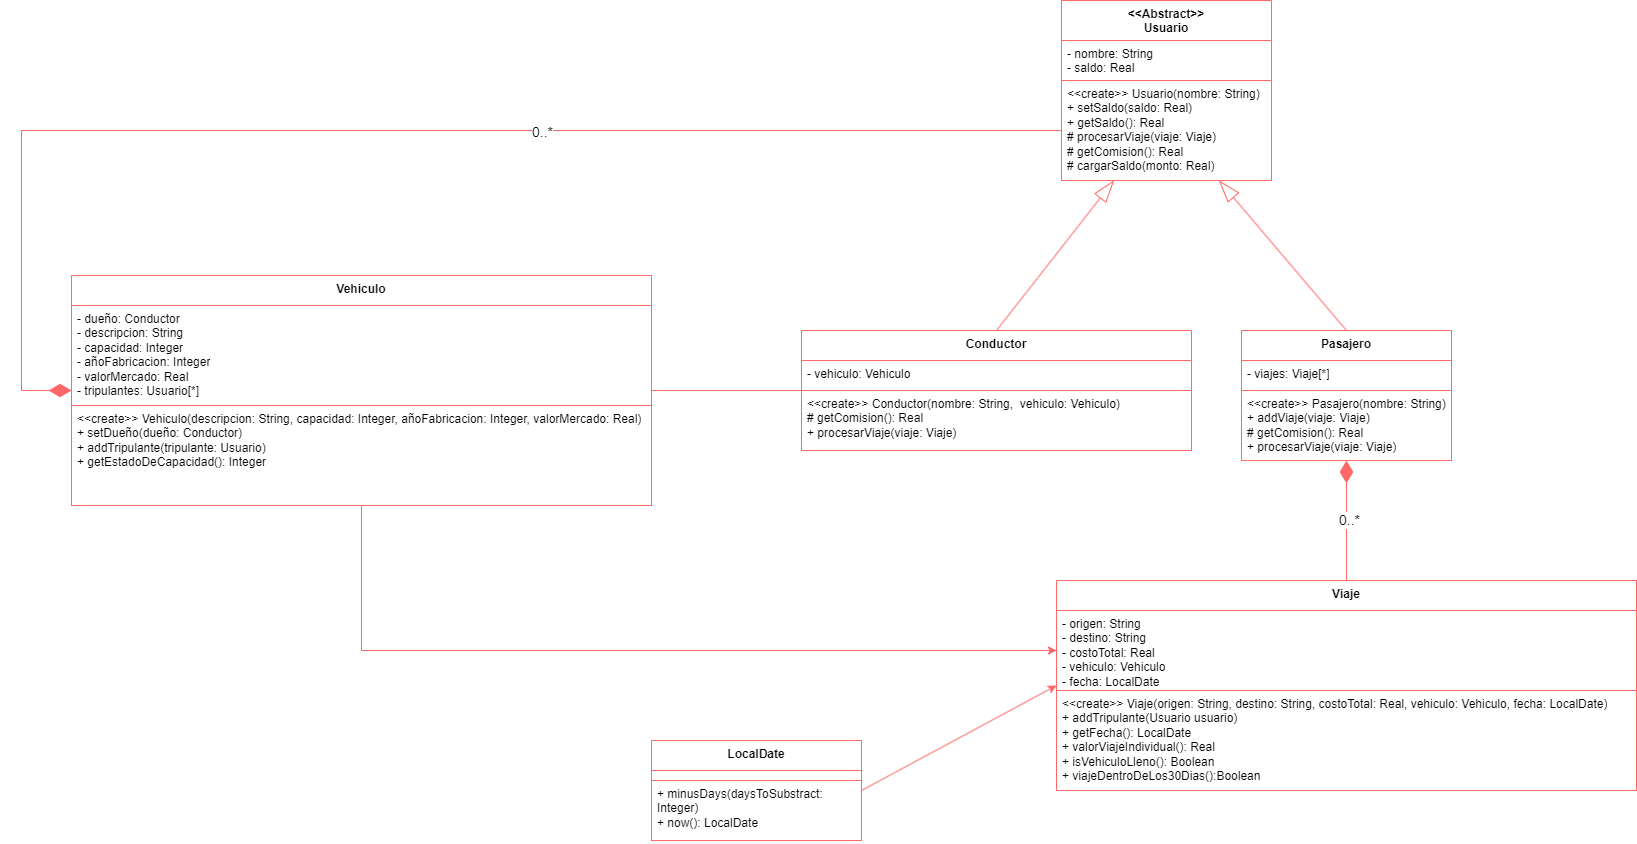

The diagram above was exported from draw.io. Its source (the exported page's mxGraphModel, read from the mxfile embedded in the PNG):
<mxGraphModel dx="3239" dy="898" grid="1" gridSize="10" guides="1" tooltips="1" connect="1" arrows="1" fold="1" page="1" pageScale="1" pageWidth="1600" pageHeight="900" math="0" shadow="0">
  <root>
    <mxCell id="0" />
    <mxCell id="1" parent="0" />
    <mxCell id="CsCPCJaNUoQfORCRjapE-15" style="rounded=0;orthogonalLoop=1;jettySize=auto;html=1;exitX=0.25;exitY=1;exitDx=0;exitDy=0;entryX=0.5;entryY=0;entryDx=0;entryDy=0;endArrow=none;endFill=0;strokeColor=#FF6666;startArrow=blockThin;startFill=0;startSize=20;" edge="1" parent="1" source="CsCPCJaNUoQfORCRjapE-1" target="CsCPCJaNUoQfORCRjapE-5">
      <mxGeometry relative="1" as="geometry" />
    </mxCell>
    <mxCell id="CsCPCJaNUoQfORCRjapE-16" style="rounded=0;orthogonalLoop=1;jettySize=auto;html=1;exitX=0.75;exitY=1;exitDx=0;exitDy=0;entryX=0.5;entryY=0;entryDx=0;entryDy=0;endArrow=none;endFill=0;startArrow=blockThin;startFill=0;strokeColor=#FF6666;startSize=20;" edge="1" parent="1" source="CsCPCJaNUoQfORCRjapE-1" target="CsCPCJaNUoQfORCRjapE-8">
      <mxGeometry relative="1" as="geometry" />
    </mxCell>
    <mxCell id="CsCPCJaNUoQfORCRjapE-1" value="&amp;lt;&amp;lt;Abstract&amp;gt;&amp;gt;&lt;div&gt;Usuario&lt;/div&gt;" style="swimlane;fontStyle=1;align=center;verticalAlign=top;childLayout=stackLayout;horizontal=1;startSize=40;horizontalStack=0;resizeParent=1;resizeParentMax=0;resizeLast=0;collapsible=1;marginBottom=0;whiteSpace=wrap;html=1;strokeColor=#FF6666;" vertex="1" parent="1">
      <mxGeometry x="600" y="20" width="210" height="180" as="geometry" />
    </mxCell>
    <mxCell id="CsCPCJaNUoQfORCRjapE-2" value="- nombre: String&lt;div&gt;- saldo: Real&lt;/div&gt;" style="text;strokeColor=#FF6666;fillColor=default;align=left;verticalAlign=top;spacingLeft=4;spacingRight=4;overflow=hidden;rotatable=0;points=[[0,0.5],[1,0.5]];portConstraint=eastwest;whiteSpace=wrap;html=1;" vertex="1" parent="CsCPCJaNUoQfORCRjapE-1">
      <mxGeometry y="40" width="210" height="40" as="geometry" />
    </mxCell>
    <mxCell id="CsCPCJaNUoQfORCRjapE-4" value="&amp;lt;&amp;lt;create&amp;gt;&amp;gt; Usuario(nombre: String)&lt;div&gt;+ setSaldo(saldo: Real)&lt;/div&gt;&lt;div&gt;+ getSaldo(): Real&lt;/div&gt;&lt;div&gt;# procesarViaje(viaje: Viaje)&lt;/div&gt;&lt;div&gt;# getComision(): Real&lt;/div&gt;&lt;div&gt;# cargarSaldo(monto: Real)&lt;/div&gt;&lt;div&gt;&lt;br&gt;&lt;/div&gt;" style="text;strokeColor=#FF6666;fillColor=default;align=left;verticalAlign=top;spacingLeft=4;spacingRight=4;overflow=hidden;rotatable=0;points=[[0,0.5],[1,0.5]];portConstraint=eastwest;whiteSpace=wrap;html=1;" vertex="1" parent="CsCPCJaNUoQfORCRjapE-1">
      <mxGeometry y="80" width="210" height="100" as="geometry" />
    </mxCell>
    <mxCell id="CsCPCJaNUoQfORCRjapE-19" style="edgeStyle=orthogonalEdgeStyle;rounded=0;orthogonalLoop=1;jettySize=auto;html=1;exitX=0;exitY=0.5;exitDx=0;exitDy=0;entryX=1;entryY=0.5;entryDx=0;entryDy=0;endArrow=none;endFill=0;strokeColor=#FF6666;" edge="1" parent="1" source="CsCPCJaNUoQfORCRjapE-5" target="CsCPCJaNUoQfORCRjapE-11">
      <mxGeometry relative="1" as="geometry" />
    </mxCell>
    <mxCell id="CsCPCJaNUoQfORCRjapE-5" value="Conductor" style="swimlane;fontStyle=1;align=center;verticalAlign=top;childLayout=stackLayout;horizontal=1;startSize=30;horizontalStack=0;resizeParent=1;resizeParentMax=0;resizeLast=0;collapsible=1;marginBottom=0;whiteSpace=wrap;html=1;strokeColor=#FF6666;" vertex="1" parent="1">
      <mxGeometry x="340" y="350" width="390" height="120" as="geometry" />
    </mxCell>
    <mxCell id="CsCPCJaNUoQfORCRjapE-6" value="- vehiculo: Vehiculo" style="text;strokeColor=#FF6666;fillColor=default;align=left;verticalAlign=top;spacingLeft=4;spacingRight=4;overflow=hidden;rotatable=0;points=[[0,0.5],[1,0.5]];portConstraint=eastwest;whiteSpace=wrap;html=1;" vertex="1" parent="CsCPCJaNUoQfORCRjapE-5">
      <mxGeometry y="30" width="390" height="30" as="geometry" />
    </mxCell>
    <mxCell id="CsCPCJaNUoQfORCRjapE-7" value="&lt;div&gt;&amp;lt;&amp;lt;create&amp;gt;&amp;gt; Conductor(nombre: String,&amp;nbsp; vehiculo: Vehiculo)&lt;/div&gt;&lt;div&gt;# getComision(): Real&lt;/div&gt;&lt;div&gt;+ procesarViaje(viaje: Viaje)&lt;/div&gt;" style="text;strokeColor=#FF6666;fillColor=default;align=left;verticalAlign=top;spacingLeft=4;spacingRight=4;overflow=hidden;rotatable=0;points=[[0,0.5],[1,0.5]];portConstraint=eastwest;whiteSpace=wrap;html=1;" vertex="1" parent="CsCPCJaNUoQfORCRjapE-5">
      <mxGeometry y="60" width="390" height="60" as="geometry" />
    </mxCell>
    <mxCell id="CsCPCJaNUoQfORCRjapE-8" value="Pasajero" style="swimlane;fontStyle=1;align=center;verticalAlign=top;childLayout=stackLayout;horizontal=1;startSize=30;horizontalStack=0;resizeParent=1;resizeParentMax=0;resizeLast=0;collapsible=1;marginBottom=0;whiteSpace=wrap;html=1;strokeColor=#FF6666;" vertex="1" parent="1">
      <mxGeometry x="780" y="350" width="210" height="130" as="geometry" />
    </mxCell>
    <mxCell id="CsCPCJaNUoQfORCRjapE-9" value="- viajes: Viaje[*]" style="text;strokeColor=#FF6666;fillColor=default;align=left;verticalAlign=top;spacingLeft=4;spacingRight=4;overflow=hidden;rotatable=0;points=[[0,0.5],[1,0.5]];portConstraint=eastwest;whiteSpace=wrap;html=1;" vertex="1" parent="CsCPCJaNUoQfORCRjapE-8">
      <mxGeometry y="30" width="210" height="30" as="geometry" />
    </mxCell>
    <mxCell id="CsCPCJaNUoQfORCRjapE-10" value="&lt;div&gt;&amp;lt;&amp;lt;create&amp;gt;&amp;gt; Pasajero(nombre: String)&lt;/div&gt;&lt;div&gt;+ addViaje(viaje: Viaje)&lt;/div&gt;&lt;div&gt;# getComision(): Real&lt;/div&gt;&lt;div&gt;+ procesarViaje(viaje: Viaje)&lt;/div&gt;&lt;div&gt;&lt;br&gt;&lt;/div&gt;" style="text;strokeColor=#FF6666;fillColor=default;align=left;verticalAlign=top;spacingLeft=4;spacingRight=4;overflow=hidden;rotatable=0;points=[[0,0.5],[1,0.5]];portConstraint=eastwest;whiteSpace=wrap;html=1;" vertex="1" parent="CsCPCJaNUoQfORCRjapE-8">
      <mxGeometry y="60" width="210" height="70" as="geometry" />
    </mxCell>
    <mxCell id="CsCPCJaNUoQfORCRjapE-20" style="edgeStyle=orthogonalEdgeStyle;rounded=0;orthogonalLoop=1;jettySize=auto;html=1;exitX=0;exitY=0.5;exitDx=0;exitDy=0;entryX=0;entryY=0.5;entryDx=0;entryDy=0;strokeColor=#FF6666;endArrow=none;endFill=0;endSize=20;startArrow=diamondThin;startFill=1;startSize=20;" edge="1" parent="1" source="CsCPCJaNUoQfORCRjapE-11" target="CsCPCJaNUoQfORCRjapE-4">
      <mxGeometry relative="1" as="geometry">
        <Array as="points">
          <mxPoint x="-440" y="410" />
          <mxPoint x="-440" y="150" />
        </Array>
      </mxGeometry>
    </mxCell>
    <mxCell id="CsCPCJaNUoQfORCRjapE-21" value="0..*" style="edgeLabel;html=1;align=center;verticalAlign=middle;resizable=0;points=[];fontSize=14;" vertex="1" connectable="0" parent="CsCPCJaNUoQfORCRjapE-20">
      <mxGeometry x="0.2291" y="-1" relative="1" as="geometry">
        <mxPoint as="offset" />
      </mxGeometry>
    </mxCell>
    <mxCell id="CsCPCJaNUoQfORCRjapE-37" style="edgeStyle=orthogonalEdgeStyle;rounded=0;orthogonalLoop=1;jettySize=auto;html=1;exitX=0.5;exitY=1;exitDx=0;exitDy=0;entryX=0;entryY=0.5;entryDx=0;entryDy=0;strokeColor=#FF6666;" edge="1" parent="1" source="CsCPCJaNUoQfORCRjapE-11" target="CsCPCJaNUoQfORCRjapE-23">
      <mxGeometry relative="1" as="geometry" />
    </mxCell>
    <mxCell id="CsCPCJaNUoQfORCRjapE-11" value="Vehiculo" style="swimlane;fontStyle=1;align=center;verticalAlign=top;childLayout=stackLayout;horizontal=1;startSize=30;horizontalStack=0;resizeParent=1;resizeParentMax=0;resizeLast=0;collapsible=1;marginBottom=0;whiteSpace=wrap;html=1;strokeColor=#FF6666;" vertex="1" parent="1">
      <mxGeometry x="-390" y="295" width="580" height="230" as="geometry" />
    </mxCell>
    <mxCell id="CsCPCJaNUoQfORCRjapE-12" value="- dueño: Conductor&lt;div&gt;- descripcion: String&lt;/div&gt;&lt;div&gt;- capacidad: Integer&lt;/div&gt;&lt;div&gt;- añoFabricacion: Integer&lt;/div&gt;&lt;div&gt;- valorMercado: Real&lt;/div&gt;&lt;div&gt;- tripulantes: Usuario[*]&lt;/div&gt;" style="text;strokeColor=#FF6666;fillColor=default;align=left;verticalAlign=top;spacingLeft=4;spacingRight=4;overflow=hidden;rotatable=0;points=[[0,0.5],[1,0.5]];portConstraint=eastwest;whiteSpace=wrap;html=1;" vertex="1" parent="CsCPCJaNUoQfORCRjapE-11">
      <mxGeometry y="30" width="580" height="100" as="geometry" />
    </mxCell>
    <mxCell id="CsCPCJaNUoQfORCRjapE-13" value="&lt;div&gt;&amp;lt;&amp;lt;create&amp;gt;&amp;gt; Vehiculo(descripcion: String, capacidad: Integer, añoFabricacion: Integer, valorMercado: Real)&lt;/div&gt;&lt;div&gt;+ setDueño(dueño: Conductor)&lt;/div&gt;&lt;div&gt;+ addTripulante(tripulante: Usuario)&lt;/div&gt;&lt;div&gt;+ getEstadoDeCapacidad(): Integer&lt;/div&gt;" style="text;strokeColor=#FF6666;fillColor=default;align=left;verticalAlign=top;spacingLeft=4;spacingRight=4;overflow=hidden;rotatable=0;points=[[0,0.5],[1,0.5]];portConstraint=eastwest;whiteSpace=wrap;html=1;" vertex="1" parent="CsCPCJaNUoQfORCRjapE-11">
      <mxGeometry y="130" width="580" height="100" as="geometry" />
    </mxCell>
    <mxCell id="CsCPCJaNUoQfORCRjapE-32" style="edgeStyle=orthogonalEdgeStyle;rounded=0;orthogonalLoop=1;jettySize=auto;html=1;exitX=0.5;exitY=0;exitDx=0;exitDy=0;entryX=0.5;entryY=1;entryDx=0;entryDy=0;strokeColor=#FF6666;endArrow=diamondThin;endFill=1;endSize=20;" edge="1" parent="1" source="CsCPCJaNUoQfORCRjapE-22" target="CsCPCJaNUoQfORCRjapE-8">
      <mxGeometry relative="1" as="geometry">
        <mxPoint x="884.8333333333335" y="510" as="targetPoint" />
      </mxGeometry>
    </mxCell>
    <mxCell id="CsCPCJaNUoQfORCRjapE-38" value="0..*" style="edgeLabel;html=1;align=center;verticalAlign=middle;resizable=0;points=[];fontSize=14;" vertex="1" connectable="0" parent="CsCPCJaNUoQfORCRjapE-32">
      <mxGeometry x="0.0167" y="-2" relative="1" as="geometry">
        <mxPoint as="offset" />
      </mxGeometry>
    </mxCell>
    <mxCell id="CsCPCJaNUoQfORCRjapE-22" value="Viaje" style="swimlane;fontStyle=1;align=center;verticalAlign=top;childLayout=stackLayout;horizontal=1;startSize=30;horizontalStack=0;resizeParent=1;resizeParentMax=0;resizeLast=0;collapsible=1;marginBottom=0;whiteSpace=wrap;html=1;strokeColor=#FF6666;" vertex="1" parent="1">
      <mxGeometry x="595" y="600" width="580" height="210" as="geometry" />
    </mxCell>
    <mxCell id="CsCPCJaNUoQfORCRjapE-23" value="- origen: String&lt;div&gt;- destino: String&lt;/div&gt;&lt;div&gt;- costoTotal: Real&lt;/div&gt;&lt;div&gt;- vehiculo: Vehiculo&lt;/div&gt;&lt;div&gt;- fecha: LocalDate&lt;/div&gt;" style="text;strokeColor=#FF6666;fillColor=default;align=left;verticalAlign=top;spacingLeft=4;spacingRight=4;overflow=hidden;rotatable=0;points=[[0,0.5],[1,0.5]];portConstraint=eastwest;whiteSpace=wrap;html=1;" vertex="1" parent="CsCPCJaNUoQfORCRjapE-22">
      <mxGeometry y="30" width="580" height="80" as="geometry" />
    </mxCell>
    <mxCell id="CsCPCJaNUoQfORCRjapE-24" value="&lt;div&gt;&amp;lt;&amp;lt;create&amp;gt;&amp;gt; Viaje(origen: String, destino: String, costoTotal: Real, vehiculo: Vehiculo, fecha: LocalDate)&lt;/div&gt;&lt;div&gt;+ addTripulante(Usuario usuario)&lt;/div&gt;&lt;div&gt;+ getFecha(): LocalDate&lt;/div&gt;&lt;div&gt;+ valorViajeIndividual(): Real&lt;/div&gt;&lt;div&gt;+ isVehiculoLleno(): Boolean&lt;/div&gt;&lt;div&gt;+ viajeDentroDeLos30Dias():Boolean&lt;/div&gt;" style="text;strokeColor=#FF6666;fillColor=default;align=left;verticalAlign=top;spacingLeft=4;spacingRight=4;overflow=hidden;rotatable=0;points=[[0,0.5],[1,0.5]];portConstraint=eastwest;whiteSpace=wrap;html=1;" vertex="1" parent="CsCPCJaNUoQfORCRjapE-22">
      <mxGeometry y="110" width="580" height="100" as="geometry" />
    </mxCell>
    <mxCell id="CsCPCJaNUoQfORCRjapE-36" value="" style="rounded=0;orthogonalLoop=1;jettySize=auto;html=1;entryX=0;entryY=0.5;entryDx=0;entryDy=0;strokeColor=#FF6666;exitX=1;exitY=0.5;exitDx=0;exitDy=0;" edge="1" parent="1" source="CsCPCJaNUoQfORCRjapE-29" target="CsCPCJaNUoQfORCRjapE-22">
      <mxGeometry relative="1" as="geometry">
        <mxPoint x="470" y="820" as="sourcePoint" />
        <mxPoint x="590" y="710" as="targetPoint" />
      </mxGeometry>
    </mxCell>
    <mxCell id="CsCPCJaNUoQfORCRjapE-29" value="LocalDate" style="swimlane;fontStyle=1;align=center;verticalAlign=top;childLayout=stackLayout;horizontal=1;startSize=30;horizontalStack=0;resizeParent=1;resizeParentMax=0;resizeLast=0;collapsible=1;marginBottom=0;whiteSpace=wrap;html=1;strokeColor=#FF6666;" vertex="1" parent="1">
      <mxGeometry x="190" y="760" width="210" height="100" as="geometry" />
    </mxCell>
    <mxCell id="CsCPCJaNUoQfORCRjapE-30" value="" style="text;strokeColor=#FF6666;fillColor=default;align=left;verticalAlign=top;spacingLeft=4;spacingRight=4;overflow=hidden;rotatable=0;points=[[0,0.5],[1,0.5]];portConstraint=eastwest;whiteSpace=wrap;html=1;" vertex="1" parent="CsCPCJaNUoQfORCRjapE-29">
      <mxGeometry y="30" width="210" height="10" as="geometry" />
    </mxCell>
    <mxCell id="CsCPCJaNUoQfORCRjapE-31" value="&lt;div&gt;+ minusDays(daysToSubstract: Integer)&lt;/div&gt;&lt;div&gt;+ now(): LocalDate&lt;/div&gt;" style="text;strokeColor=#FF6666;fillColor=default;align=left;verticalAlign=top;spacingLeft=4;spacingRight=4;overflow=hidden;rotatable=0;points=[[0,0.5],[1,0.5]];portConstraint=eastwest;whiteSpace=wrap;html=1;" vertex="1" parent="CsCPCJaNUoQfORCRjapE-29">
      <mxGeometry y="40" width="210" height="60" as="geometry" />
    </mxCell>
  </root>
</mxGraphModel>